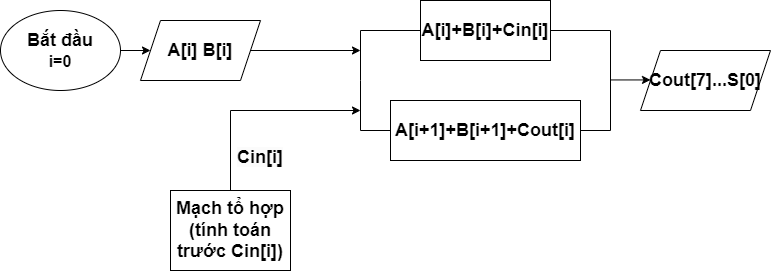

The diagram above was exported from draw.io. Its source (the exported page's mxGraphModel, read from the mxfile embedded in the PNG):
<mxGraphModel dx="2124" dy="475" grid="1" gridSize="10" guides="1" tooltips="1" connect="1" arrows="1" fold="1" page="1" pageScale="1" pageWidth="1169" pageHeight="827" math="0" shadow="0">
  <root>
    <mxCell id="0" />
    <mxCell id="1" parent="0" />
    <mxCell id="2" value="" style="edgeStyle=orthogonalEdgeStyle;rounded=0;orthogonalLoop=1;jettySize=auto;html=1;" edge="1" source="3" target="4" parent="1">
      <mxGeometry relative="1" as="geometry" />
    </mxCell>
    <mxCell id="3" value="&lt;font style=&quot;font-size: 18px;&quot;&gt;&lt;b&gt;Bắt đầu&lt;/b&gt;&lt;/font&gt;&lt;div&gt;&lt;font size=&quot;3&quot; style=&quot;&quot;&gt;&lt;b&gt;i=0&lt;/b&gt;&lt;/font&gt;&lt;/div&gt;" style="ellipse;whiteSpace=wrap;html=1;" vertex="1" parent="1">
      <mxGeometry x="-30" y="200" width="120" height="80" as="geometry" />
    </mxCell>
    <mxCell id="4" value="&lt;font style=&quot;font-size: 18px;&quot;&gt;&lt;b&gt;A[i] B[i]&lt;/b&gt;&lt;/font&gt;" style="shape=parallelogram;perimeter=parallelogramPerimeter;whiteSpace=wrap;html=1;fixedSize=1;" vertex="1" parent="1">
      <mxGeometry x="110" y="210" width="120" height="60" as="geometry" />
    </mxCell>
    <mxCell id="5" value="&lt;font style=&quot;font-size: 18px;&quot;&gt;&lt;b&gt;A[i]+B[i]+Cin[i]&lt;/b&gt;&lt;/font&gt;" style="rounded=0;whiteSpace=wrap;html=1;" vertex="1" parent="1">
      <mxGeometry x="390" y="190" width="130" height="60" as="geometry" />
    </mxCell>
    <mxCell id="6" value="&lt;font style=&quot;font-size: 18px;&quot;&gt;&lt;b&gt;A[i+1]+B[i+1]+Cout[i]&lt;/b&gt;&lt;/font&gt;" style="rounded=0;whiteSpace=wrap;html=1;" vertex="1" parent="1">
      <mxGeometry x="360" y="290" width="190" height="60" as="geometry" />
    </mxCell>
    <mxCell id="7" value="" style="edgeStyle=orthogonalEdgeStyle;rounded=0;orthogonalLoop=1;jettySize=auto;html=1;" edge="1" source="8" parent="1">
      <mxGeometry relative="1" as="geometry">
        <mxPoint x="330" y="300" as="targetPoint" />
        <Array as="points">
          <mxPoint x="200" y="300" />
          <mxPoint x="200" y="300" />
        </Array>
      </mxGeometry>
    </mxCell>
    <mxCell id="8" value="&lt;b&gt;&lt;font style=&quot;font-size: 18px;&quot;&gt;Mạch tổ hợp&lt;/font&gt;&lt;/b&gt;&lt;div&gt;&lt;b&gt;&lt;font style=&quot;font-size: 18px;&quot;&gt;(tính toán trước Cin[i])&lt;/font&gt;&lt;/b&gt;&lt;/div&gt;" style="rounded=0;whiteSpace=wrap;html=1;" vertex="1" parent="1">
      <mxGeometry x="140" y="380" width="120" height="80" as="geometry" />
    </mxCell>
    <mxCell id="9" value="&lt;b style=&quot;forced-color-adjust: none; color: rgb(0, 0, 0); font-family: Helvetica; font-size: 18px; font-style: normal; font-variant-ligatures: normal; font-variant-caps: normal; letter-spacing: normal; orphans: 2; text-align: center; text-indent: 0px; text-transform: none; widows: 2; word-spacing: 0px; -webkit-text-stroke-width: 0px; white-space: normal; background-color: rgb(251, 251, 251); text-decoration-thickness: initial; text-decoration-style: initial; text-decoration-color: initial;&quot;&gt;Cin[i]&lt;/b&gt;" style="text;whiteSpace=wrap;html=1;" vertex="1" parent="1">
      <mxGeometry x="205" y="330" width="70" height="50" as="geometry" />
    </mxCell>
    <mxCell id="10" value="" style="endArrow=none;html=1;rounded=0;exitX=0;exitY=0.5;exitDx=0;exitDy=0;" edge="1" source="6" parent="1">
      <mxGeometry width="50" height="50" relative="1" as="geometry">
        <mxPoint x="330" y="340" as="sourcePoint" />
        <mxPoint x="390" y="220" as="targetPoint" />
        <Array as="points">
          <mxPoint x="330" y="320" />
          <mxPoint x="330" y="270" />
          <mxPoint x="330" y="220" />
        </Array>
      </mxGeometry>
    </mxCell>
    <mxCell id="11" value="" style="endArrow=classic;html=1;rounded=0;" edge="1" parent="1">
      <mxGeometry width="50" height="50" relative="1" as="geometry">
        <mxPoint x="220" y="240" as="sourcePoint" />
        <mxPoint x="330" y="240" as="targetPoint" />
      </mxGeometry>
    </mxCell>
    <mxCell id="12" value="" style="endArrow=none;html=1;rounded=0;" edge="1" target="6" parent="1">
      <mxGeometry width="50" height="50" relative="1" as="geometry">
        <mxPoint x="520" y="220" as="sourcePoint" />
        <mxPoint x="580" y="340" as="targetPoint" />
        <Array as="points">
          <mxPoint x="580" y="220" />
          <mxPoint x="580" y="320" />
        </Array>
      </mxGeometry>
    </mxCell>
    <mxCell id="13" value="&lt;font style=&quot;font-size: 18px;&quot;&gt;&lt;b&gt;Cout[7]...S[0]&lt;/b&gt;&lt;/font&gt;" style="shape=parallelogram;perimeter=parallelogramPerimeter;whiteSpace=wrap;html=1;fixedSize=1;" vertex="1" parent="1">
      <mxGeometry x="610" y="240" width="130" height="60" as="geometry" />
    </mxCell>
    <mxCell id="14" value="" style="endArrow=classic;html=1;rounded=0;" edge="1" parent="1">
      <mxGeometry width="50" height="50" relative="1" as="geometry">
        <mxPoint x="580" y="269.44" as="sourcePoint" />
        <mxPoint x="620" y="269.44" as="targetPoint" />
      </mxGeometry>
    </mxCell>
  </root>
</mxGraphModel>